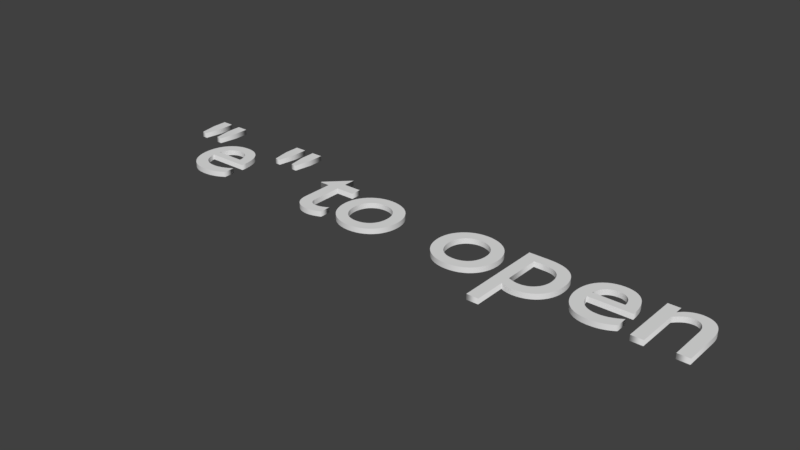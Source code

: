 # Source: E.blend  (saved by Blender 2.79.0; exported with 4.5.12 LTS)
import bpy
from mathutils import Matrix  # noqa: F401  (used for matrix-valued properties, if any)

bpy.ops.wm.read_factory_settings(use_empty=True)
scene = bpy.context.scene
scene.name = 'Scene'

# ---- collections
col_collection_1 = bpy.data.collections.new('Collection 1'); scene.collection.children.link(col_collection_1)

# ---- world
world_world = bpy.data.worlds.new('World'); scene.world = world_world
world_world.color = (0.05088, 0.05088, 0.05088)
world_world.use_sun_shadow = False
world_world.sun_shadow_jitter_overblur = 0.0
world_world.cycles.sampling_method = 'MANUAL'

# ---- curves / text
txt_text_004 = bpy.data.curves.new('Text.004', 'FONT')
txt_text_004.dimensions = '2D'
txt_text_004.body = '"e" to open'
txt_text_004.use_path_clamp = True
txt_text_004.bevel_resolution = 0
txt_text_004.extrude = 0.054
txt_text_004.align_x = 'CENTER'
txt_text_004.align_y = 'CENTER'
txt_text_004.size = 2.66
txt_text_004.offset_y = 0.4
txt_text = bpy.data.curves.new('Text', 'FONT')
txt_text.dimensions = '2D'
txt_text.body = ''
txt_text.use_path_clamp = True
txt_text.bevel_resolution = 0
txt_text.align_x = 'CENTER'

# ---- objects
ob_text_001 = bpy.data.objects.new('Text.001', txt_text_004)
ob_text = bpy.data.objects.new('Text', txt_text)

# ---- transforms, parenting, visibility, modifiers, constraints
ob_text_001.location = (0.0, 0.0, 0.0)
ob_text_001.lineart.crease_threshold = 0.0
ob_text.location = (0.0, 0.0, 0.0)
ob_text.lineart.crease_threshold = 0.0

# ---- collection membership
col_collection_1.objects.link(ob_text_001)
col_collection_1.objects.link(ob_text)

# ---- scene / render settings (as saved in the file)
scene.frame_start = 1; scene.frame_end = 250; scene.frame_set(1)
scene.render.engine = 'BLENDER_EEVEE_NEXT'
scene.render.resolution_percentage = 50
scene.render.dither_intensity = 0.0
scene.cycles.use_denoising = False
scene.cycles.samples = 128
scene.cycles.sampling_pattern = 'TABULATED_SOBOL'
scene.cycles.use_adaptive_sampling = False
scene.cycles.use_light_tree = False
scene.cycles.blur_glossy = 0.0
scene.cycles.sample_clamp_indirect = 0.0
scene.view_settings.view_transform = 'Standard'
bpy.context.view_layer.update()

# ---- added for rendering (the .blend has no active camera and no usable light): camera, sun
cam_auto = bpy.data.cameras.new('AutoCamera')
cam_auto.lens = 50.0
cam_auto.sensor_width = 36.0
cam_auto.clip_end = 1000.0
ob_auto_camera = bpy.data.objects.new('AutoCamera', cam_auto)
scene.collection.objects.link(ob_auto_camera)
ob_auto_camera.location = (11.4202, -13.4766, 9.14997)
ob_auto_camera.rotation_euler = (1.09748, -7.21219e-08, 0.694738)
scene.camera = ob_auto_camera
light_auto_sun = bpy.data.lights.new('AutoSun', 'SUN')
light_auto_sun.energy = 3.0
light_auto_sun.angle = 0.0523599
ob_auto_sun = bpy.data.objects.new('AutoSun', light_auto_sun)
scene.collection.objects.link(ob_auto_sun)
ob_auto_sun.rotation_euler = (0.872665, 0.174533, 0.523599)
bpy.context.view_layer.update()
